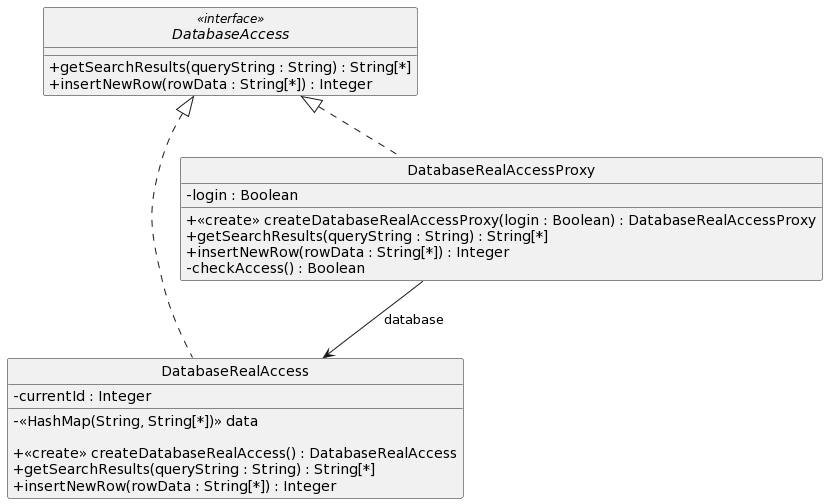

The diagram above was rendered by PlantUML. Its source (embedded in the PNG):
@startuml
skinparam classAttributeIconSize 0

interface DatabaseAccess <<interface>>{
  +getSearchResults(queryString : String) : String[*]
  +insertNewRow(rowData : String[*]) : Integer
}

class DatabaseRealAccess implements DatabaseAccess {
  -currentId : Integer
  -<<HashMap(String, String[*])>> data

  +<<create>> createDatabaseRealAccess() : DatabaseRealAccess
  +getSearchResults(queryString : String) : String[*]
  +insertNewRow(rowData : String[*]) : Integer
}

class DatabaseRealAccessProxy implements DatabaseAccess {
  -login : Boolean

  +<<create>> createDatabaseRealAccessProxy(login : Boolean) : DatabaseRealAccessProxy
  +getSearchResults(queryString : String) : String[*]
  +insertNewRow(rowData : String[*]) : Integer
  -checkAccess() : Boolean
}

DatabaseRealAccessProxy --> DatabaseRealAccess : database
hide circle
@enduml